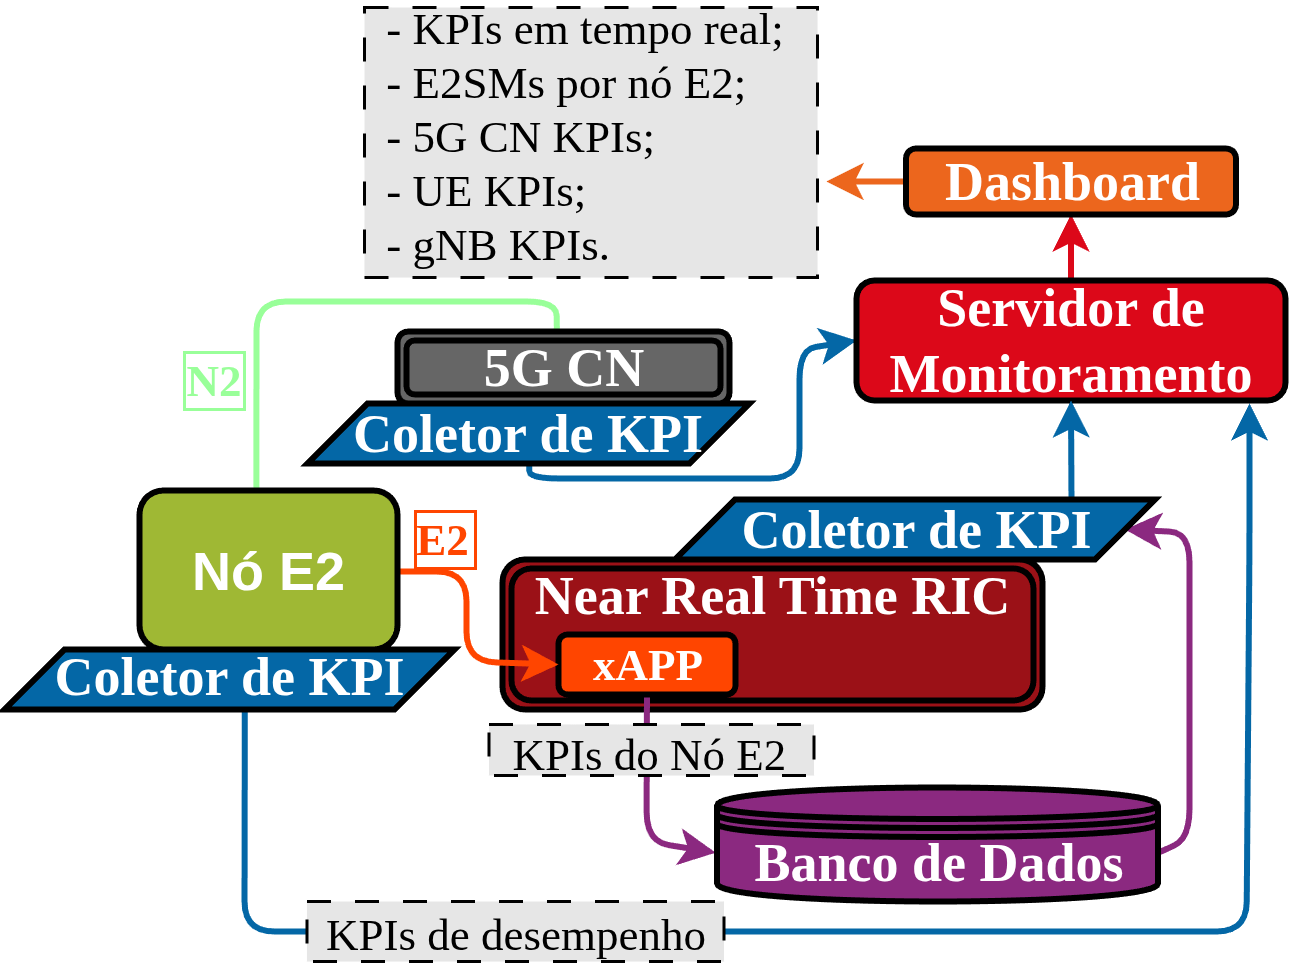

The diagram above was exported from draw.io. Its source (the exported page's mxGraphModel, read from the mxfile embedded in the PNG):
<mxGraphModel dx="599" dy="344" grid="1" gridSize="10" guides="1" tooltips="1" connect="1" arrows="1" fold="1" page="1" pageScale="1" pageWidth="827" pageHeight="1169" math="0" shadow="0">
  <root>
    <mxCell id="0" />
    <mxCell id="1" parent="0" />
    <mxCell id="5DIeBLs5DgV3Fjz6kKil-14" style="edgeStyle=none;html=1;exitX=0.5;exitY=0;exitDx=0;exitDy=0;entryX=0.5;entryY=1;entryDx=0;entryDy=0;strokeWidth=2;strokeColor=#DC0819;" parent="1" source="5DIeBLs5DgV3Fjz6kKil-24" target="5DIeBLs5DgV3Fjz6kKil-13" edge="1">
      <mxGeometry relative="1" as="geometry" />
    </mxCell>
    <mxCell id="5DIeBLs5DgV3Fjz6kKil-2" style="edgeStyle=none;html=1;entryX=0;entryY=0.5;entryDx=0;entryDy=0;strokeWidth=2;strokeColor=#0467A6;" parent="1" source="5DIeBLs5DgV3Fjz6kKil-3" target="5DIeBLs5DgV3Fjz6kKil-24" edge="1">
      <mxGeometry relative="1" as="geometry">
        <mxPoint x="480" y="530" as="targetPoint" />
        <Array as="points">
          <mxPoint x="371" y="559" />
          <mxPoint x="461" y="559" />
          <mxPoint x="461" y="516" />
        </Array>
      </mxGeometry>
    </mxCell>
    <mxCell id="5DIeBLs5DgV3Fjz6kKil-3" value="Coletor de KPI" style="shape=parallelogram;perimeter=parallelogramPerimeter;whiteSpace=wrap;fixedSize=1;strokeWidth=2;fontSize=18;fontStyle=1;fillColor=#0467A6;fontColor=#FFFFFF;fontFamily=Times New Roman;" parent="1" vertex="1">
      <mxGeometry x="297" y="534" width="147.33" height="20" as="geometry" />
    </mxCell>
    <mxCell id="5DIeBLs5DgV3Fjz6kKil-4" value="Near Real Time RIC" style="shape=ext;double=1;rounded=1;whiteSpace=wrap;verticalAlign=top;strokeWidth=2;fillColor=#9B1117;fontSize=18;fontColor=#FFFFFF;fontStyle=1;spacing=-6;fontFamily=Times New Roman;" parent="1" vertex="1">
      <mxGeometry x="362" y="586" width="180" height="50" as="geometry" />
    </mxCell>
    <mxCell id="5DIeBLs5DgV3Fjz6kKil-5" style="edgeStyle=none;html=1;entryX=-0.003;entryY=0.572;entryDx=0;entryDy=0;entryPerimeter=0;exitX=0.5;exitY=1;exitDx=0;exitDy=0;strokeWidth=2;strokeColor=#8B2980;" parent="1" source="5DIeBLs5DgV3Fjz6kKil-8" target="5DIeBLs5DgV3Fjz6kKil-11" edge="1">
      <mxGeometry relative="1" as="geometry">
        <Array as="points">
          <mxPoint x="410" y="680" />
        </Array>
      </mxGeometry>
    </mxCell>
    <mxCell id="5DIeBLs5DgV3Fjz6kKil-8" value="xAPP" style="rounded=1;whiteSpace=wrap;strokeWidth=2;fontSize=15;fontStyle=1;fillColor=#FF4500;fontColor=#FFFFFF;spacingBottom=2;fontFamily=Times New Roman;" parent="1" vertex="1">
      <mxGeometry x="380.65999999999997" y="611" width="59" height="20" as="geometry" />
    </mxCell>
    <mxCell id="5DIeBLs5DgV3Fjz6kKil-10" style="edgeStyle=none;html=1;exitX=1.001;exitY=0.572;exitDx=0;exitDy=0;entryX=1;entryY=0.5;entryDx=0;entryDy=0;rounded=1;curved=0;exitPerimeter=0;strokeWidth=2;strokeColor=#8B2980;" parent="1" source="5DIeBLs5DgV3Fjz6kKil-11" target="5DIeBLs5DgV3Fjz6kKil-23" edge="1">
      <mxGeometry relative="1" as="geometry">
        <mxPoint x="668.6499999999999" y="720.627" as="sourcePoint" />
        <mxPoint x="698" y="590" as="targetPoint" />
        <Array as="points">
          <mxPoint x="591" y="679" />
          <mxPoint x="591" y="577" />
        </Array>
      </mxGeometry>
    </mxCell>
    <mxCell id="5DIeBLs5DgV3Fjz6kKil-11" value="Banco de Dados" style="shape=datastore;whiteSpace=wrap;strokeWidth=2;fontSize=18;fontStyle=1;spacing=-7;fillColor=#8B2980;fontColor=#FFFFFF;fontFamily=Times New Roman;" parent="1" vertex="1">
      <mxGeometry x="433.5" y="662" width="147" height="38" as="geometry" />
    </mxCell>
    <mxCell id="5DIeBLs5DgV3Fjz6kKil-12" style="edgeStyle=none;html=1;strokeWidth=2;strokeColor=#EC661D;exitX=0;exitY=0.5;exitDx=0;exitDy=0;" parent="1" source="5DIeBLs5DgV3Fjz6kKil-13" edge="1">
      <mxGeometry relative="1" as="geometry">
        <mxPoint x="470" y="460" as="targetPoint" />
        <mxPoint x="511" y="483.211052631579" as="sourcePoint" />
      </mxGeometry>
    </mxCell>
    <mxCell id="5DIeBLs5DgV3Fjz6kKil-13" value="Dashboard" style="rounded=1;whiteSpace=wrap;fontSize=18;strokeWidth=2;fontStyle=1;fillColor=#EC661D;fontColor=#FFFFFF;fontFamily=Times New Roman;" parent="1" vertex="1">
      <mxGeometry x="496.5" y="449" width="110" height="22" as="geometry" />
    </mxCell>
    <mxCell id="5DIeBLs5DgV3Fjz6kKil-15" value="" style="endArrow=classic;startArrow=none;html=1;entryX=0;entryY=0.5;entryDx=0;entryDy=0;startFill=0;strokeWidth=2;strokeColor=#FF4500;exitX=1;exitY=0.509;exitDx=0;exitDy=0;exitPerimeter=0;" parent="1" source="5DIeBLs5DgV3Fjz6kKil-29" target="5DIeBLs5DgV3Fjz6kKil-8" edge="1">
      <mxGeometry width="50" height="50" relative="1" as="geometry">
        <mxPoint x="251" y="529" as="sourcePoint" />
        <mxPoint x="280" y="479" as="targetPoint" />
        <Array as="points">
          <mxPoint x="350" y="590" />
          <mxPoint x="350" y="620" />
        </Array>
      </mxGeometry>
    </mxCell>
    <mxCell id="5DIeBLs5DgV3Fjz6kKil-16" value="E2" style="text;align=center;verticalAlign=middle;resizable=0;points=[];autosize=1;strokeColor=none;fillColor=none;fontSize=15;fontStyle=1;fontColor=#FF4500;rounded=0;glass=0;strokeWidth=3;labelBorderColor=#FF4500;fontFamily=Times New Roman;" parent="1" vertex="1">
      <mxGeometry x="321.99999999999994" y="563" width="40" height="30" as="geometry" />
    </mxCell>
    <mxCell id="5DIeBLs5DgV3Fjz6kKil-18" value="KPIs do Nó E2" style="rounded=0;whiteSpace=wrap;dashed=1;dashPattern=8 8;fontSize=15;fillColor=#E6E6E6;fontFamily=Times New Roman;" parent="1" vertex="1">
      <mxGeometry x="357.5" y="641" width="108.33" height="17" as="geometry" />
    </mxCell>
    <mxCell id="5DIeBLs5DgV3Fjz6kKil-19" value="   - KPIs em tempo real;&#10;   - E2SMs por nó E2;&#10;   - 5G CN KPIs;&#10;   - UE KPIs;&#10;   - gNB KPIs." style="rounded=0;whiteSpace=wrap;dashed=1;dashPattern=8 8;fontSize=15;fillColor=#E6E6E6;verticalAlign=top;align=left;spacing=-4;spacingTop=-3;fontFamily=Times New Roman;" parent="1" vertex="1">
      <mxGeometry x="316" y="402" width="151" height="90" as="geometry" />
    </mxCell>
    <mxCell id="5DIeBLs5DgV3Fjz6kKil-21" style="edgeStyle=none;html=1;exitX=0.48;exitY=-0.017;exitDx=0;exitDy=0;exitPerimeter=0;endArrow=none;endFill=0;strokeWidth=2;entryX=0.453;entryY=0.013;entryDx=0;entryDy=0;entryPerimeter=0;fontColor=#99FF99;strokeColor=#99FF99;" parent="1" source="5DIeBLs5DgV3Fjz6kKil-20" target="5DIeBLs5DgV3Fjz6kKil-29" edge="1">
      <mxGeometry relative="1" as="geometry">
        <mxPoint x="280" y="560" as="targetPoint" />
        <Array as="points">
          <mxPoint x="380" y="500" />
          <mxPoint x="280" y="500" />
        </Array>
      </mxGeometry>
    </mxCell>
    <mxCell id="5DIeBLs5DgV3Fjz6kKil-22" value="N2" style="text;align=center;verticalAlign=middle;resizable=0;points=[];autosize=1;strokeColor=none;fillColor=none;fontSize=15;fontStyle=1;fontColor=#99FF99;rounded=0;glass=0;strokeWidth=3;labelBorderColor=#99FF99;fontFamily=Times New Roman;" parent="1" vertex="1">
      <mxGeometry x="245.82999999999993" y="510" width="40" height="30" as="geometry" />
    </mxCell>
    <mxCell id="5DIeBLs5DgV3Fjz6kKil-24" value="Servidor de Monitoramento" style="rounded=1;whiteSpace=wrap;fontSize=18;fontStyle=1;strokeWidth=2;spacing=-3;verticalAlign=middle;fillColor=#DC0819;fontColor=#FFFFFF;fontFamily=Times New Roman;spacingTop=5;spacingBottom=5;" parent="1" vertex="1">
      <mxGeometry x="480" y="493" width="143" height="40" as="geometry" />
    </mxCell>
    <mxCell id="5DIeBLs5DgV3Fjz6kKil-25" style="edgeStyle=none;html=1;strokeWidth=2;strokeColor=#0467A6;exitX=0.534;exitY=1.028;exitDx=0;exitDy=0;exitPerimeter=0;" parent="1" source="5DIeBLs5DgV3Fjz6kKil-17" edge="1">
      <mxGeometry relative="1" as="geometry">
        <mxPoint x="240" y="670" as="sourcePoint" />
        <mxPoint x="611" y="534" as="targetPoint" />
        <Array as="points">
          <mxPoint x="276" y="710" />
          <mxPoint x="610" y="710" />
          <mxPoint x="611" y="582" />
        </Array>
      </mxGeometry>
    </mxCell>
    <mxCell id="5DIeBLs5DgV3Fjz6kKil-26" style="edgeStyle=none;html=1;exitX=0.826;exitY=0.002;exitDx=0;exitDy=0;entryX=0.5;entryY=1;entryDx=0;entryDy=0;strokeWidth=2;strokeColor=#0467A6;exitPerimeter=0;" parent="1" source="5DIeBLs5DgV3Fjz6kKil-23" target="5DIeBLs5DgV3Fjz6kKil-24" edge="1">
      <mxGeometry relative="1" as="geometry" />
    </mxCell>
    <mxCell id="5DIeBLs5DgV3Fjz6kKil-27" value="KPIs de desempenho" style="rounded=0;whiteSpace=wrap;dashed=1;dashPattern=8 8;fontSize=15;fillColor=#E6E6E6;fontFamily=Times New Roman;" parent="1" vertex="1">
      <mxGeometry x="296.83" y="700" width="139" height="20" as="geometry" />
    </mxCell>
    <mxCell id="5DIeBLs5DgV3Fjz6kKil-29" value="Nó E2" style="rounded=1;whiteSpace=wrap;fontSize=18;fontStyle=1;fillColor=#9FB834;strokeColor=#000000;strokeWidth=2;fontColor=#FFFFFF;" parent="1" vertex="1">
      <mxGeometry x="241" y="563" width="86" height="53" as="geometry" />
    </mxCell>
    <mxCell id="5DIeBLs5DgV3Fjz6kKil-23" value="Coletor de KPI" style="shape=parallelogram;perimeter=parallelogramPerimeter;whiteSpace=wrap;fixedSize=1;strokeWidth=2;fontSize=18;fontStyle=1;fillColor=#0467A6;fontColor=#FFFFFF;fontFamily=Times New Roman;" parent="1" vertex="1">
      <mxGeometry x="419.5" y="566" width="160" height="20" as="geometry" />
    </mxCell>
    <mxCell id="5DIeBLs5DgV3Fjz6kKil-17" value="Coletor de KPI" style="shape=parallelogram;perimeter=parallelogramPerimeter;whiteSpace=wrap;fixedSize=1;strokeWidth=2;fontSize=18;fontStyle=1;fillColor=#0467A6;fontColor=#FFFFFF;spacing=4;spacingBottom=3;fontFamily=Times New Roman;" parent="1" vertex="1">
      <mxGeometry x="196" y="616" width="150" height="20" as="geometry" />
    </mxCell>
    <mxCell id="5DIeBLs5DgV3Fjz6kKil-20" value="5G CN" style="shape=ext;double=1;rounded=1;whiteSpace=wrap;verticalAlign=top;strokeWidth=2;fillColor=#666666;fontSize=18;fontColor=#FFFFFF;fontStyle=1;spacing=-6;fontFamily=Times New Roman;" parent="1" vertex="1">
      <mxGeometry x="327" y="510" width="110.66" height="24" as="geometry" />
    </mxCell>
  </root>
</mxGraphModel>